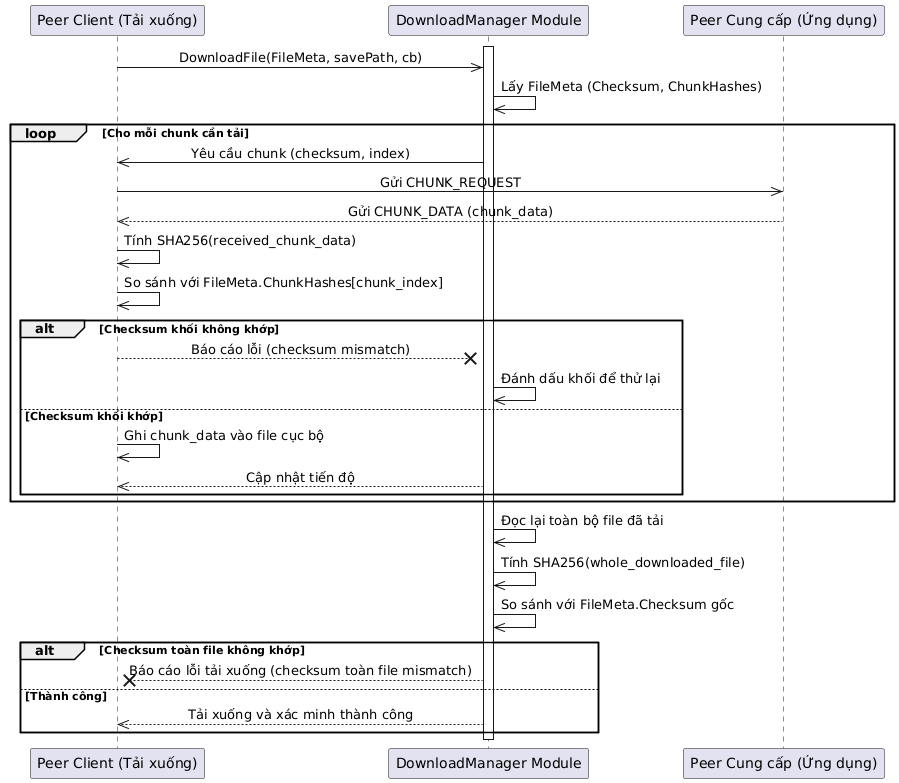

The diagram above was rendered by PlantUML. Its source (embedded in the PNG):
@startuml
skinparam sequenceMessageAlign center

participant PeerClient as "Peer Client (Tải xuống)"
participant DownloadManager as "DownloadManager Module"
participant ProvidingPeer as "Peer Cung cấp (Ứng dụng)"

activate DownloadManager
PeerClient ->> DownloadManager: DownloadFile(FileMeta, savePath, cb)
DownloadManager ->> DownloadManager: Lấy FileMeta (Checksum, ChunkHashes)

loop Cho mỗi chunk cần tải
    DownloadManager ->> PeerClient: Yêu cầu chunk (checksum, index)
    PeerClient ->> ProvidingPeer: Gửi CHUNK_REQUEST
    ProvidingPeer -->> PeerClient: Gửi CHUNK_DATA (chunk_data)
    PeerClient ->> PeerClient: Tính SHA256(received_chunk_data)
    PeerClient ->> PeerClient: So sánh với FileMeta.ChunkHashes[chunk_index]
    alt Checksum khối không khớp
        PeerClient --x DownloadManager: Báo cáo lỗi (checksum mismatch)
        DownloadManager ->> DownloadManager: Đánh dấu khối để thử lại
    else Checksum khối khớp
        PeerClient ->> PeerClient: Ghi chunk_data vào file cục bộ
        DownloadManager -->> PeerClient: Cập nhật tiến độ
    end
end

DownloadManager ->> DownloadManager: Đọc lại toàn bộ file đã tải
DownloadManager ->> DownloadManager: Tính SHA256(whole_downloaded_file)
DownloadManager ->> DownloadManager: So sánh với FileMeta.Checksum gốc
alt Checksum toàn file không khớp
    DownloadManager --x PeerClient: Báo cáo lỗi tải xuống (checksum toàn file mismatch)
else Thành công
    DownloadManager -->> PeerClient: Tải xuống và xác minh thành công
end
deactivate DownloadManager
@enduml